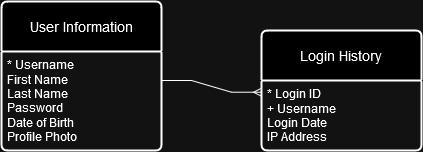

The diagram above was exported from draw.io. Its source (the exported page's mxGraphModel, read from the mxfile embedded in the PNG):
<mxGraphModel dx="575" dy="398" grid="1" gridSize="10" guides="1" tooltips="1" connect="1" arrows="1" fold="1" page="1" pageScale="1" pageWidth="850" pageHeight="1100" math="0" shadow="0">
  <root>
    <mxCell id="0" />
    <mxCell id="1" parent="0" />
    <mxCell id="dnTokwkW1e8ymUVNDnN9-1" value="User Information" style="swimlane;childLayout=stackLayout;horizontal=1;startSize=50;horizontalStack=0;rounded=1;fontSize=14;fontStyle=0;strokeWidth=2;resizeParent=0;resizeLast=1;shadow=0;dashed=0;align=center;arcSize=4;whiteSpace=wrap;html=1;" vertex="1" parent="1">
      <mxGeometry x="280" y="121" width="160" height="149" as="geometry" />
    </mxCell>
    <mxCell id="dnTokwkW1e8ymUVNDnN9-2" value="&lt;div&gt;* Username&lt;br&gt;&lt;/div&gt;&lt;div&gt;First Name&lt;/div&gt;&lt;div&gt;Last Name&lt;/div&gt;&lt;div&gt;Password&lt;/div&gt;&lt;div&gt;Date of Birth&lt;br&gt;&lt;/div&gt;&lt;div&gt;Profile Photo&lt;br&gt;&lt;/div&gt;" style="align=left;strokeColor=none;fillColor=none;spacingLeft=4;fontSize=12;verticalAlign=top;resizable=0;rotatable=0;part=1;html=1;" vertex="1" parent="dnTokwkW1e8ymUVNDnN9-1">
      <mxGeometry y="50" width="160" height="99" as="geometry" />
    </mxCell>
    <mxCell id="dnTokwkW1e8ymUVNDnN9-6" value="" style="edgeStyle=entityRelationEdgeStyle;fontSize=12;html=1;endArrow=ERmany;rounded=0;exitX=1;exitY=0.25;exitDx=0;exitDy=0;entryX=0;entryY=0.408;entryDx=0;entryDy=0;entryPerimeter=0;" edge="1" parent="1">
      <mxGeometry width="100" height="100" relative="1" as="geometry">
        <mxPoint x="440" y="200" as="sourcePoint" />
        <mxPoint x="540" y="211.71000000000004" as="targetPoint" />
        <Array as="points">
          <mxPoint x="490" y="241.75" />
        </Array>
      </mxGeometry>
    </mxCell>
    <mxCell id="dnTokwkW1e8ymUVNDnN9-9" value="Login History" style="swimlane;childLayout=stackLayout;horizontal=1;startSize=50;horizontalStack=0;rounded=1;fontSize=14;fontStyle=0;strokeWidth=2;resizeParent=0;resizeLast=1;shadow=0;dashed=0;align=center;arcSize=4;whiteSpace=wrap;html=1;" vertex="1" parent="1">
      <mxGeometry x="540" y="150" width="160" height="120" as="geometry" />
    </mxCell>
    <mxCell id="dnTokwkW1e8ymUVNDnN9-10" value="&lt;div&gt;* Login ID&lt;/div&gt;&lt;div&gt;+ Username&lt;br&gt;&lt;/div&gt;&lt;div&gt;Login Date&lt;/div&gt;&lt;div&gt;IP Address&lt;br&gt;&lt;/div&gt;" style="align=left;strokeColor=none;fillColor=none;spacingLeft=4;fontSize=12;verticalAlign=top;resizable=0;rotatable=0;part=1;html=1;" vertex="1" parent="dnTokwkW1e8ymUVNDnN9-9">
      <mxGeometry y="50" width="160" height="70" as="geometry" />
    </mxCell>
  </root>
</mxGraphModel>